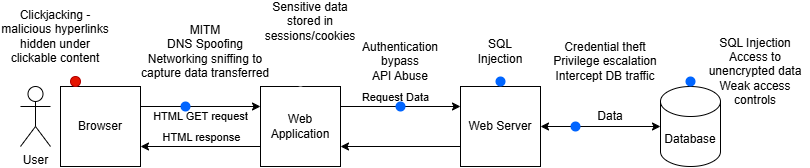

The diagram above was exported from draw.io. Its source (the exported page's mxGraphModel, read from the mxfile embedded in the PNG):
<mxGraphModel dx="1042" dy="527" grid="0" gridSize="10" guides="1" tooltips="1" connect="1" arrows="1" fold="1" page="0" pageScale="1" pageWidth="850" pageHeight="1100" background="#ffffff" math="0" shadow="0">
  <root>
    <mxCell id="0" />
    <mxCell id="1" parent="0" />
    <mxCell id="9-avuiw9p2HeiX7fUPUg-22" edge="1" parent="1" source="9-avuiw9p2HeiX7fUPUg-2" style="edgeStyle=orthogonalEdgeStyle;rounded=0;orthogonalLoop=1;jettySize=auto;html=1;exitX=0;exitY=0.75;exitDx=0;exitDy=0;entryX=1;entryY=0.75;entryDx=0;entryDy=0;" target="9-avuiw9p2HeiX7fUPUg-3">
      <mxGeometry relative="1" as="geometry" />
    </mxCell>
    <mxCell id="9-avuiw9p2HeiX7fUPUg-2" parent="1" style="whiteSpace=wrap;html=1;aspect=fixed;" value="Web Server" vertex="1">
      <mxGeometry height="80" width="80" x="480" y="170" as="geometry" />
    </mxCell>
    <mxCell id="9-avuiw9p2HeiX7fUPUg-16" edge="1" parent="1" source="9-avuiw9p2HeiX7fUPUg-3" style="edgeStyle=orthogonalEdgeStyle;rounded=0;orthogonalLoop=1;jettySize=auto;html=1;exitX=0;exitY=0.75;exitDx=0;exitDy=0;entryX=1;entryY=0.75;entryDx=0;entryDy=0;" target="9-avuiw9p2HeiX7fUPUg-14">
      <mxGeometry relative="1" as="geometry" />
    </mxCell>
    <mxCell id="9-avuiw9p2HeiX7fUPUg-17" connectable="0" parent="9-avuiw9p2HeiX7fUPUg-16" style="edgeLabel;html=1;align=center;verticalAlign=middle;resizable=0;points=[];" value="HTML response" vertex="1">
      <mxGeometry relative="1" x="0.2433" y="-1" as="geometry">
        <mxPoint x="15" y="-9" as="offset" />
      </mxGeometry>
    </mxCell>
    <mxCell id="9-avuiw9p2HeiX7fUPUg-18" edge="1" parent="1" source="9-avuiw9p2HeiX7fUPUg-3" style="edgeStyle=orthogonalEdgeStyle;rounded=0;orthogonalLoop=1;jettySize=auto;html=1;exitX=1;exitY=0.25;exitDx=0;exitDy=0;entryX=0;entryY=0.25;entryDx=0;entryDy=0;" target="9-avuiw9p2HeiX7fUPUg-2">
      <mxGeometry relative="1" as="geometry" />
    </mxCell>
    <mxCell id="9-avuiw9p2HeiX7fUPUg-19" connectable="0" parent="9-avuiw9p2HeiX7fUPUg-18" style="edgeLabel;html=1;align=center;verticalAlign=middle;resizable=0;points=[];" value="Request Data" vertex="1">
      <mxGeometry relative="1" x="-0.0933" y="10" as="geometry">
        <mxPoint as="offset" />
      </mxGeometry>
    </mxCell>
    <mxCell id="9-avuiw9p2HeiX7fUPUg-3" parent="1" style="whiteSpace=wrap;html=1;aspect=fixed;" value="Web Application" vertex="1">
      <mxGeometry height="80" width="80" x="280" y="170" as="geometry" />
    </mxCell>
    <mxCell id="9-avuiw9p2HeiX7fUPUg-4" parent="1" style="shape=cylinder3;whiteSpace=wrap;html=1;boundedLbl=1;backgroundOutline=1;size=15;" value="Database" vertex="1">
      <mxGeometry height="80" width="60" x="680" y="170" as="geometry" />
    </mxCell>
    <mxCell id="9-avuiw9p2HeiX7fUPUg-11" parent="1" style="shape=umlActor;verticalLabelPosition=bottom;verticalAlign=top;html=1;outlineConnect=0;" value="User" vertex="1">
      <mxGeometry height="60" width="30" x="40" y="170" as="geometry" />
    </mxCell>
    <mxCell id="9-avuiw9p2HeiX7fUPUg-15" edge="1" parent="1" source="9-avuiw9p2HeiX7fUPUg-14" style="edgeStyle=orthogonalEdgeStyle;rounded=0;orthogonalLoop=1;jettySize=auto;html=1;exitX=1;exitY=0.25;exitDx=0;exitDy=0;entryX=0;entryY=0.25;entryDx=0;entryDy=0;" target="9-avuiw9p2HeiX7fUPUg-3" value="HTML GET request">
      <mxGeometry relative="1" y="-10" as="geometry">
        <mxPoint as="offset" />
      </mxGeometry>
    </mxCell>
    <mxCell id="9-avuiw9p2HeiX7fUPUg-14" parent="1" style="whiteSpace=wrap;html=1;aspect=fixed;" value="Browser" vertex="1">
      <mxGeometry height="80" width="80" x="80" y="170" as="geometry" />
    </mxCell>
    <mxCell id="9-avuiw9p2HeiX7fUPUg-20" edge="1" parent="1" source="9-avuiw9p2HeiX7fUPUg-2" style="endArrow=classic;startArrow=classic;html=1;rounded=0;exitX=1;exitY=0.5;exitDx=0;exitDy=0;" target="9-avuiw9p2HeiX7fUPUg-4" value="">
      <mxGeometry height="50" relative="1" width="50" as="geometry">
        <mxPoint x="400" y="280" as="sourcePoint" />
        <mxPoint x="450" y="230" as="targetPoint" />
      </mxGeometry>
    </mxCell>
    <mxCell id="9-avuiw9p2HeiX7fUPUg-21" parent="1" style="text;html=1;whiteSpace=wrap;strokeColor=none;fillColor=none;align=center;verticalAlign=middle;rounded=0;" value="Data" vertex="1">
      <mxGeometry height="30" width="60" x="600" y="185" as="geometry" />
    </mxCell>
    <mxCell id="9-avuiw9p2HeiX7fUPUg-23" parent="1" style="shape=ellipse;fillColor=light-dark(#E51400,#FF0000);strokeColor=#B20000;html=1;sketch=0;fontColor=#ffffff;" value="" vertex="1">
      <mxGeometry height="10" width="10" x="90" y="160" as="geometry" />
    </mxCell>
    <mxCell id="9-avuiw9p2HeiX7fUPUg-24" parent="1" style="text;html=1;whiteSpace=wrap;strokeColor=none;fillColor=none;align=center;verticalAlign=middle;rounded=0;" value="Clickjacking - malicious hyperlinks hidden under clickable content" vertex="1">
      <mxGeometry height="40" width="110" x="20" y="100" as="geometry" />
    </mxCell>
    <mxCell id="9-avuiw9p2HeiX7fUPUg-26" parent="1" style="shape=ellipse;fillColor=light-dark(#0065FF,#FF0000);strokeColor=none;html=1;sketch=0;" value="" vertex="1">
      <mxGeometry height="10" width="10" x="200" y="185" as="geometry" />
    </mxCell>
    <mxCell id="9-avuiw9p2HeiX7fUPUg-27" parent="1" style="text;html=1;whiteSpace=wrap;strokeColor=none;fillColor=none;align=center;verticalAlign=middle;rounded=0;" value="MITM&lt;br&gt;DNS Spoofing&lt;div&gt;Networking sniffing to capture data transferred&lt;/div&gt;" vertex="1">
      <mxGeometry height="30" width="150" x="150" y="120" as="geometry" />
    </mxCell>
    <mxCell id="9-avuiw9p2HeiX7fUPUg-28" parent="1" style="shape=ellipse;fillColor=light-dark(#0065FF,#FF0000);strokeColor=none;html=1;sketch=0;" value="" vertex="1">
      <mxGeometry height="10" width="10" x="415" y="185" as="geometry" />
    </mxCell>
    <mxCell id="9-avuiw9p2HeiX7fUPUg-32" parent="1" style="text;html=1;whiteSpace=wrap;strokeColor=none;fillColor=none;align=center;verticalAlign=middle;rounded=0;" value="Authentication bypass&lt;div&gt;API Abuse&lt;/div&gt;" vertex="1">
      <mxGeometry height="30" width="60" x="390" y="130" as="geometry" />
    </mxCell>
    <mxCell id="9-avuiw9p2HeiX7fUPUg-33" parent="1" style="shape=ellipse;fillColor=light-dark(#0065FF,#FF0000);strokeColor=none;html=1;sketch=0;" value="" vertex="1">
      <mxGeometry height="10" width="10" x="515" y="160" as="geometry" />
    </mxCell>
    <mxCell id="9-avuiw9p2HeiX7fUPUg-34" parent="1" style="text;html=1;whiteSpace=wrap;strokeColor=none;fillColor=none;align=center;verticalAlign=middle;rounded=0;" value="SQL Injection" vertex="1">
      <mxGeometry height="30" width="60" x="490" y="120" as="geometry" />
    </mxCell>
    <mxCell id="9-avuiw9p2HeiX7fUPUg-42" parent="1" style="shape=ellipse;fillColor=light-dark(#0065FF,#FF0000);strokeColor=none;html=1;sketch=0;" value="" vertex="1">
      <mxGeometry height="10" width="10" x="590" y="205" as="geometry" />
    </mxCell>
    <mxCell id="9-avuiw9p2HeiX7fUPUg-43" parent="1" style="text;html=1;whiteSpace=wrap;strokeColor=none;fillColor=none;align=center;verticalAlign=middle;rounded=0;" value="Credential theft&lt;div&gt;Privilege escalation&lt;/div&gt;&lt;div&gt;Intercept DB traffic&lt;/div&gt;" vertex="1">
      <mxGeometry height="30" width="110" x="570" y="130" as="geometry" />
    </mxCell>
    <mxCell id="9-avuiw9p2HeiX7fUPUg-44" parent="1" style="shape=ellipse;fillColor=light-dark(#0065FF,#FF0000);strokeColor=none;html=1;sketch=0;" value="" vertex="1">
      <mxGeometry height="10" width="10" x="705" y="160" as="geometry" />
    </mxCell>
    <mxCell id="9-avuiw9p2HeiX7fUPUg-45" parent="1" style="text;html=1;whiteSpace=wrap;strokeColor=none;fillColor=none;align=center;verticalAlign=middle;rounded=0;" value="SQL Injection&lt;div&gt;Access to unencrypted data&lt;/div&gt;&lt;div&gt;Weak access controls&lt;/div&gt;" vertex="1">
      <mxGeometry height="30" width="110" x="720" y="140" as="geometry" />
    </mxCell>
    <mxCell id="9-avuiw9p2HeiX7fUPUg-46" parent="1" style="shape=ellipse;fillColor=light-dark(#FFFFFF,#FF0000);strokeColor=none;html=1;sketch=0;" value="" vertex="1">
      <mxGeometry height="10" width="10" x="315" y="160" as="geometry" />
    </mxCell>
    <mxCell id="9-avuiw9p2HeiX7fUPUg-47" parent="1" style="text;html=1;whiteSpace=wrap;strokeColor=none;fillColor=none;align=center;verticalAlign=middle;rounded=0;" value="Sensitive data stored in sessions/cookies" vertex="1">
      <mxGeometry height="30" width="80" x="290" y="90" as="geometry" />
    </mxCell>
  </root>
</mxGraphModel>